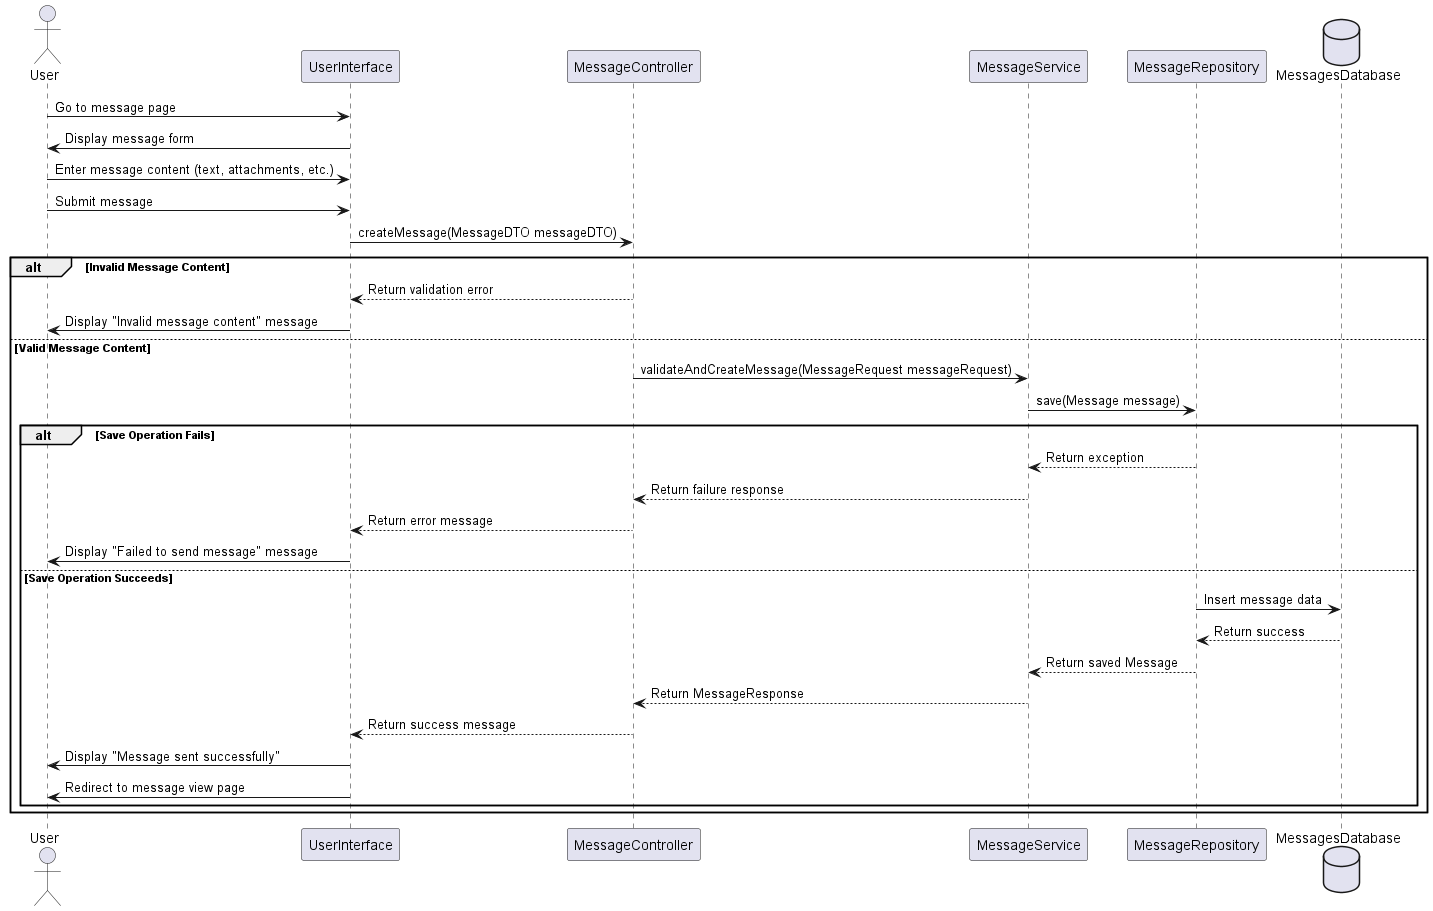

The diagram above was rendered by PlantUML. Its source (embedded in the PNG):
@startuml
actor User
participant "UserInterface" as UI
participant "MessageController" as MessageController
participant "MessageService" as MessageService
participant "MessageRepository" as MessageRepo
database "MessagesDatabase" as MessagesDB

User -> UI: Go to message page
UI -> User: Display message form
User -> UI: Enter message content (text, attachments, etc.)
User -> UI: Submit message
UI -> MessageController: createMessage(MessageDTO messageDTO)

alt Invalid Message Content
    MessageController --> UI: Return validation error
    UI -> User: Display "Invalid message content" message
else Valid Message Content
    MessageController -> MessageService: validateAndCreateMessage(MessageRequest messageRequest)
    MessageService -> MessageRepo: save(Message message)

    alt Save Operation Fails
        MessageRepo --> MessageService: Return exception
        MessageService --> MessageController: Return failure response
        MessageController --> UI: Return error message
        UI -> User: Display "Failed to send message" message
    else Save Operation Succeeds
        MessageRepo -> MessagesDB: Insert message data
        MessagesDB --> MessageRepo: Return success
        MessageRepo --> MessageService: Return saved Message
        MessageService --> MessageController: Return MessageResponse
        MessageController --> UI: Return success message
        UI -> User: Display "Message sent successfully"
        UI -> User: Redirect to message view page
    end
end
@enduml